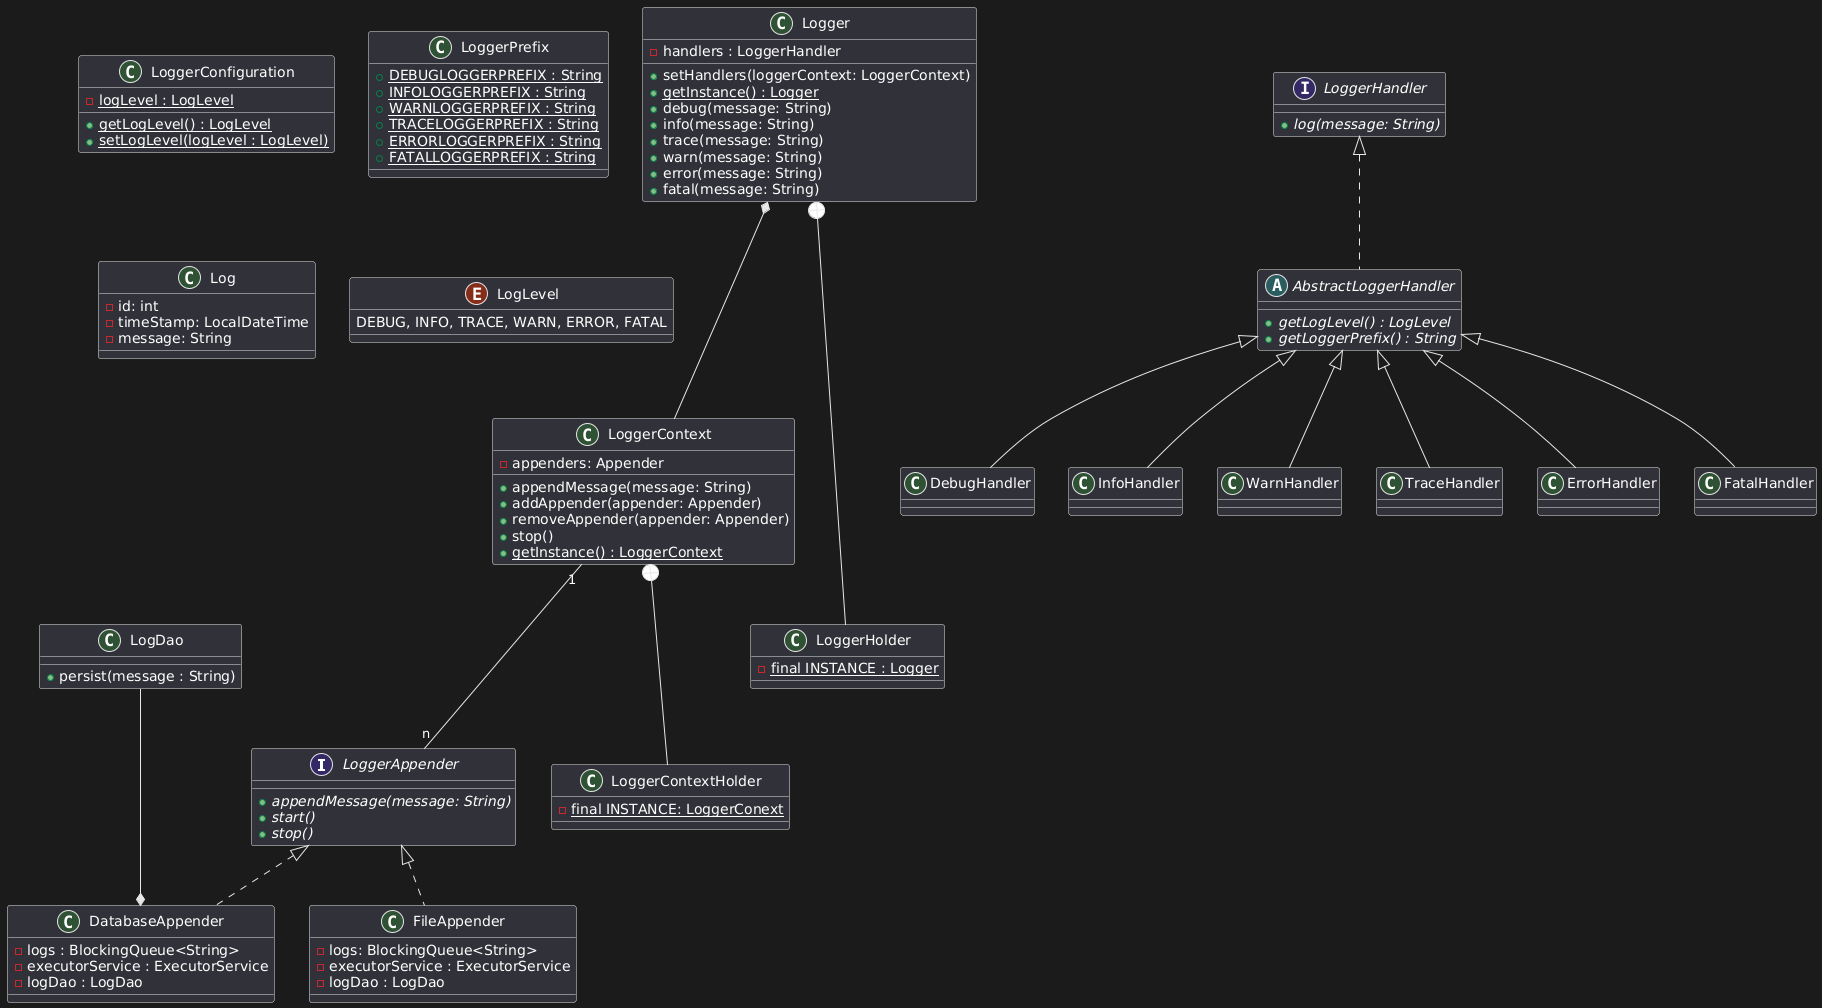

The diagram above was rendered by PlantUML. Its source (embedded in the PNG):
@startuml
interface LoggerAppender {
     + {abstract} appendMessage(message: String)
     + {abstract} start()
     + {abstract} stop()
}
class DatabaseAppender implements LoggerAppender{
     - logs : BlockingQueue<String>
     - executorService : ExecutorService
     - logDao : LogDao
}

class FileAppender implements LoggerAppender {
     - logs: BlockingQueue<String>
     - executorService : ExecutorService
     - logDao : LogDao
}

class LoggerConfiguration {
     - {static} logLevel : LogLevel
     + {static} getLogLevel() : LogLevel
     + {static} setLogLevel(logLevel : LogLevel)
}

class LoggerPrefix {
     + {static} DEBUGLOGGERPREFIX : String
     + {static} INFOLOGGERPREFIX : String
     + {static} WARNLOGGERPREFIX : String
     + {static} TRACELOGGERPREFIX : String
     + {static} ERRORLOGGERPREFIX : String
     + {static} FATALLOGGERPREFIX : String
}

class LoggerContext {

    - appenders: Appender
    + appendMessage(message: String)
    + addAppender(appender: Appender)
    + removeAppender(appender: Appender)
    + stop()
    + {static} getInstance() : LoggerContext

}

static class LoggerContextHolder {

    - {static} final INSTANCE: LoggerConext

}

class LogDao {
    + persist(message : String)
}

interface LoggerHandler {
    + {abstract} log(message: String)
}

abstract class AbstractLoggerHandler implements LoggerHandler{

    + {abstract} getLogLevel() : LogLevel
    + {abstract} getLoggerPrefix() : String

}

class DebugHandler extends AbstractLoggerHandler {

}

class InfoHandler extends AbstractLoggerHandler {

}

class WarnHandler extends AbstractLoggerHandler {

}

class TraceHandler extends AbstractLoggerHandler {

}

class ErrorHandler extends AbstractLoggerHandler {

}

class FatalHandler extends AbstractLoggerHandler {

}

class Logger {
     - handlers : LoggerHandler
     + setHandlers(loggerContext: LoggerContext)
     + {static} getInstance() : Logger
     + debug(message: String)
     + info(message: String)
     + trace(message: String)
     + warn(message: String)
     + error(message: String)
     + fatal(message: String)
}

static class LoggerHolder {
    - {static} final INSTANCE : Logger
}

class Log {
    - id: int
    - timeStamp: LocalDateTime
    - message: String
}

enum LogLevel {
    DEBUG, INFO, TRACE, WARN, ERROR, FATAL
}

Logger +---- LoggerHolder
Logger *--- LoggerContext
LoggerContext +--- LoggerContextHolder
LoggerContext "1"---"n" LoggerAppender
LogDao ---* DatabaseAppender
@enduml